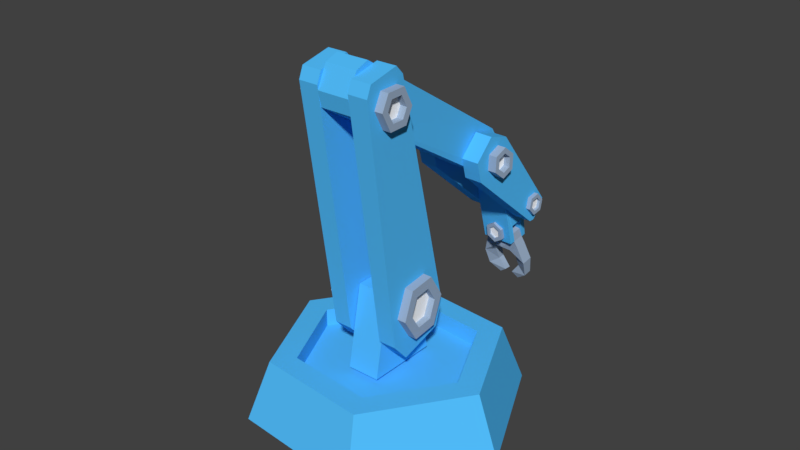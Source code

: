 # Source: insertedv2noModifiers2.blend  (saved by Blender 2.78.0; exported with 4.5.12 LTS)
import bpy
from mathutils import Matrix  # noqa: F401  (used for matrix-valued properties, if any)

bpy.ops.wm.read_factory_settings(use_empty=True)
scene = bpy.context.scene
scene.name = 'Scene'

# ---- collections
col_collection_1 = bpy.data.collections.new('Collection 1'); scene.collection.children.link(col_collection_1)

# ---- materials (node trees are filled in below, after node groups)
mat_material_004 = bpy.data.materials.new('Material.004')
mat_material_004.alpha_threshold = 0.0
mat_material_004.use_transparent_shadow = False
mat_material_004.diffuse_color = (0.08572, 0.5257, 1.0, 1.0)
mat_material_004.roughness = 0.5
mat_material_004.specular_intensity = 1.0
mat_material_001 = bpy.data.materials.new('Material.001')
mat_material_001.alpha_threshold = 0.0
mat_material_001.use_transparent_shadow = False
mat_material_001.diffuse_color = (1.0, 1.0, 1.0, 1.0)
mat_material_001.roughness = 0.5
mat_material_001.specular_intensity = 1.0
mat_material_003 = bpy.data.materials.new('Material.003')
mat_material_003.alpha_threshold = 0.0
mat_material_003.use_transparent_shadow = False
mat_material_003.diffuse_color = (0.3391, 0.4441, 0.5926, 1.0)
mat_material_003.roughness = 0.5
mat_material_008 = bpy.data.materials.new('Material.008')
mat_material_008.alpha_threshold = 0.0
mat_material_008.use_transparent_shadow = False
mat_material_008.diffuse_color = (1.0, 1.0, 1.0, 1.0)
mat_material_008.roughness = 0.5
mat_material_008.specular_intensity = 1.0
mat_material_009 = bpy.data.materials.new('Material.009')
mat_material_009.alpha_threshold = 0.0
mat_material_009.use_transparent_shadow = False
mat_material_009.diffuse_color = (0.3391, 0.4441, 0.5926, 1.0)
mat_material_009.roughness = 0.5

# ---- material node trees

# ---- world
world_world = bpy.data.worlds.new('World'); scene.world = world_world
world_world.color = (0.05088, 0.05088, 0.05088)
world_world.use_sun_shadow = False
world_world.sun_shadow_jitter_overblur = 0.0
world_world.cycles.sampling_method = 'MANUAL'

# ---- meshes
me_cylinder_001 = bpy.data.meshes.new('Cylinder.001')
me_cylinder_001.from_pydata([(-3.264e-08, 0.857, -0.5226), (-5.738e-09, 0.7112, 1.0), (0.7422, 0.4285, -0.5226), (0.6159, 0.3556, 1.0), (0.7422, -0.4285, -0.5226), (0.6159, -0.3556, 1.0), (-4.796e-08, -0.857, -0.5226), (-6.791e-08, -0.7112, 1.0), (-0.7422, -0.4285, -0.5226), (-0.6159, -0.3556, 1.0), (-0.7422, 0.4285, -0.5226), (-0.6159, 0.3556, 1.0), (0.4772, 0.2755, 1.0), (-1.34e-08, 0.551, 1.0), (0.4772, -0.2755, 1.0), (-6.157e-08, -0.551, 1.0), (-0.4772, -0.2755, 1.0), (-0.4772, 0.2755, 1.0), (0.4772, 0.2755, 0.538), (-1.34e-08, 0.551, 0.538), (0.4772, -0.2755, 0.538), (-6.157e-08, -0.551, 0.538), (-0.4772, -0.2755, 0.538), (-0.4772, 0.2755, 0.538)], [], [(0, 1, 3, 2), (2, 3, 5, 4), (4, 5, 7, 6), (6, 7, 9, 8), (5, 3, 12, 14), (8, 9, 11, 10), (10, 11, 1, 0), (0, 2, 4, 6, 8, 10), (12, 13, 19, 18), (11, 9, 16, 17), (3, 1, 13, 12), (7, 5, 14, 15), (1, 11, 17, 13), (9, 7, 15, 16), (18, 19, 23, 22, 21, 20), (13, 17, 23, 19), (16, 15, 21, 22), (14, 12, 18, 20), (17, 16, 22, 23), (15, 14, 20, 21)])
me_cylinder_001.materials.append(mat_material_004)
me_cylinder_001.use_remesh_preserve_volume = False
me_cylinder_001.use_remesh_preserve_attributes = False
me_cylinder_001.use_mirror_vertex_groups = False
me_cylinder_001.update()
me_cube_006 = bpy.data.meshes.new('Cube.006')
me_cube_006.from_pydata([(-1.0, -1.0, -1.0), (-1.0, -0.5684, 1.0), (-1.0, 1.0, -1.0), (-1.0, 0.5684, 1.0), (1.0, -1.0, -1.0), (1.0, -0.5684, 1.0), (1.0, 1.0, -1.0), (1.0, 0.5684, 1.0)], [], [(0, 1, 3, 2), (2, 3, 7, 6), (6, 7, 5, 4), (4, 5, 1, 0), (2, 6, 4, 0), (7, 3, 1, 5)])
me_cube_006.materials.append(mat_material_004)
me_cube_006.use_remesh_preserve_volume = False
me_cube_006.use_remesh_preserve_attributes = False
me_cube_006.use_mirror_vertex_groups = False
me_cube_006.update()
me_cube_007 = bpy.data.meshes.new('Cube.007')
me_cube_007.from_pydata([(0.8833, -0.7011, 4.173), (0.8811, -0.5077, 4.357), (0.8811, 0.4336, 4.357), (0.8833, 0.627, 4.173), (1.969, -0.5077, 4.357), (1.967, -0.7011, 4.173), (1.967, 0.627, 4.173), (1.969, 0.4336, 4.357), (0.9422, -0.5516, -0.6901), (0.9374, -0.9275, -0.3102), (0.9374, 1.148, -0.2268), (0.9422, 0.7986, -0.6361), (1.913, -0.9275, -0.3102), (1.908, -0.5516, -0.6901), (1.908, 0.7986, -0.6361), (1.913, 1.148, -0.2268), (-0.8833, -0.7011, 4.173), (-0.8811, -0.5077, 4.357), (-0.8811, 0.4336, 4.357), (-0.8833, 0.627, 4.173), (-1.969, -0.5077, 4.357), (-1.967, -0.7011, 4.173), (-1.967, 0.627, 4.173), (-1.969, 0.4336, 4.357), (-0.9422, -0.5516, -0.6901), (-0.9374, -0.9275, -0.3102), (-0.9374, 1.148, -0.2268), (-0.9422, 0.7986, -0.6361), (-1.913, -0.9275, -0.3102), (-1.908, -0.5516, -0.6901), (-1.908, 0.7986, -0.6361), (-1.913, 1.148, -0.2268)], [], [(7, 2, 1, 4), (10, 3, 6, 15), (12, 5, 0, 9), (14, 15, 6, 7, 4, 5, 12, 13), (2, 7, 6, 3), (4, 1, 0, 5), (8, 9, 0, 1, 2, 3, 10, 11), (14, 11, 10, 15), (8, 13, 12, 9), (11, 14, 13, 8), (23, 20, 17, 18), (26, 31, 22, 19), (28, 25, 16, 21), (30, 29, 28, 21, 20, 23, 22, 31), (18, 19, 22, 23), (20, 21, 16, 17), (24, 27, 26, 19, 18, 17, 16, 25), (30, 31, 26, 27), (24, 25, 28, 29), (27, 24, 29, 30)])
me_cube_007.materials.append(mat_material_004)
me_cube_007.use_remesh_preserve_volume = False
me_cube_007.use_remesh_preserve_attributes = False
me_cube_007.use_mirror_vertex_groups = False
me_cube_007.update()
me_cylinder_002 = bpy.data.meshes.new('Cylinder.002')
me_cylinder_002.from_pydata([(-1.001e-07, 1.134, 1.36), (-3.197e-08, 1.134, 1.733), (0.8361, 0.6509, 1.36), (0.8361, 0.6509, 1.733), (0.8361, -0.3145, 1.36), (0.8361, -0.3145, 1.733), (-1.845e-07, -0.7972, 1.36), (-1.164e-07, -0.7972, 1.733), (-0.8361, -0.3145, 1.36), (-0.8361, -0.3145, 1.733), (-0.8361, 0.6509, 1.36), (-0.8361, 0.6509, 1.733), (0.5211, 0.4691, 1.733), (-3.489e-08, 0.7699, 1.733), (0.5211, -0.1326, 1.733), (-8.749e-08, -0.4335, 1.733), (-0.5211, -0.1326, 1.733), (-0.5211, 0.4691, 1.733), (0.5211, 0.4691, 1.471), (-1.173e-08, 0.7699, 1.471), (0.5211, -0.1326, 1.471), (-6.433e-08, -0.4335, 1.471), (-0.5211, -0.1326, 1.471), (-0.5211, 0.4691, 1.471), (-1.001e-07, 1.134, -1.36), (-3.197e-08, 1.134, -1.733), (0.8361, 0.6509, -1.36), (0.8361, 0.6509, -1.733), (0.8361, -0.3145, -1.36), (0.8361, -0.3145, -1.733), (-1.845e-07, -0.7972, -1.36), (-1.164e-07, -0.7972, -1.733), (-0.8361, -0.3145, -1.36), (-0.8361, -0.3145, -1.733), (-0.8361, 0.6509, -1.36), (-0.8361, 0.6509, -1.733), (0.5211, 0.4691, -1.733), (-3.489e-08, 0.7699, -1.733), (0.5211, -0.1326, -1.733), (-8.749e-08, -0.4335, -1.733), (-0.5211, -0.1326, -1.733), (-0.5211, 0.4691, -1.733), (0.5211, 0.4691, -1.471), (-1.173e-08, 0.7699, -1.471), (0.5211, -0.1326, -1.471), (-6.433e-08, -0.4335, -1.471), (-0.5211, -0.1326, -1.471), (-0.5211, 0.4691, -1.471)], [], [(0, 1, 3, 2), (2, 3, 5, 4), (4, 5, 7, 6), (6, 7, 9, 8), (5, 3, 12, 14), (8, 9, 11, 10), (10, 11, 1, 0), (0, 2, 4, 6, 8, 10), (13, 17, 23, 19), (11, 9, 16, 17), (3, 1, 13, 12), (7, 5, 14, 15), (1, 11, 17, 13), (9, 7, 15, 16), (18, 19, 23, 22, 21, 20), (16, 15, 21, 22), (14, 12, 18, 20), (17, 16, 22, 23), (15, 14, 20, 21), (12, 13, 19, 18), (24, 26, 27, 25), (26, 28, 29, 27), (28, 30, 31, 29), (30, 32, 33, 31), (29, 38, 36, 27), (32, 34, 35, 33), (34, 24, 25, 35), (24, 34, 32, 30, 28, 26), (37, 43, 47, 41), (35, 41, 40, 33), (27, 36, 37, 25), (31, 39, 38, 29), (25, 37, 41, 35), (33, 40, 39, 31), (42, 44, 45, 46, 47, 43), (40, 46, 45, 39), (38, 44, 42, 36), (41, 47, 46, 40), (39, 45, 44, 38), (36, 42, 43, 37)])
me_cylinder_002.polygons.foreach_set('material_index', [1, 1, 1, 1, 1, 1, 1, 1, 1, 1, 1, 1, 1, 1, 0, 1, 1, 1, 1, 1, 1, 1, 1, 1, 1, 1, 1, 1, 1, 1, 1, 1, 1, 1, 0, 1, 1, 1, 1, 1])
me_cylinder_002.materials.append(mat_material_001)
me_cylinder_002.materials.append(mat_material_003)
me_cylinder_002.use_remesh_preserve_volume = False
me_cylinder_002.use_remesh_preserve_attributes = False
me_cylinder_002.use_mirror_vertex_groups = False
me_cylinder_002.update()
me_cube_008 = bpy.data.meshes.new('Cube.008')
me_cube_008.from_pydata([(-1.0, -0.132, -0.6645), (-1.0, -0.2135, -0.1907), (-1.0, -0.2135, 0.7853), (-1.0, -0.132, 1.259), (0.9997, -0.2135, -0.1907), (0.9997, -0.132, -0.6645), (0.9997, -0.132, 1.259), (0.9997, -0.2135, 0.7853), (-0.958, 1.709, -0.278), (-1.0, 1.614, -0.604), (-1.0, 1.614, 1.199), (-0.958, 1.709, 0.9443), (0.9997, 1.614, -0.604), (1.042, 1.709, -0.278), (1.042, 1.709, 0.9443), (0.9997, 1.614, 1.199)], [], [(4, 7, 2, 1), (9, 12, 5, 0), (12, 13, 14, 15, 6, 7, 4, 5), (15, 10, 3, 6), (0, 5, 4, 1), (6, 3, 2, 7), (0, 1, 2, 3, 10, 11, 8, 9), (12, 9, 8, 13), (10, 15, 14, 11), (8, 11, 14, 13)])
me_cube_008.materials.append(mat_material_004)
me_cube_008.use_remesh_preserve_volume = False
me_cube_008.use_remesh_preserve_attributes = False
me_cube_008.use_mirror_vertex_groups = False
me_cube_008.update()
me_cube_010 = bpy.data.meshes.new('Cube.010')
me_cube_010.from_pydata([(0.8837, -0.424, 1.853), (0.8815, -0.3092, 1.925), (0.8815, 0.2496, 1.925), (0.8837, 0.3644, 1.853), (1.97, -0.3092, 1.925), (1.968, -0.424, 1.853), (1.968, 0.3644, 1.853), (1.97, 0.2496, 1.925), (0.9426, -0.3809, -0.5293), (0.9332, -0.7278, -0.1393), (0.9332, 0.7215, -0.1702), (0.9426, 0.431, -0.5252), (1.918, -0.7278, -0.1393), (1.909, -0.3809, -0.5293), (1.909, 0.431, -0.5252), (1.918, 0.7215, -0.1702), (-0.8837, -0.424, 1.853), (-0.8814, -0.3092, 1.925), (-0.8814, 0.2496, 1.925), (-0.8837, 0.3644, 1.853), (-1.97, -0.3092, 1.925), (-1.968, -0.424, 1.853), (-1.968, 0.3644, 1.853), (-1.97, 0.2496, 1.925), (-0.9426, -0.3809, -0.5293), (-0.9332, -0.7278, -0.1393), (-0.9332, 0.7215, -0.1702), (-0.9426, 0.431, -0.5252), (-1.918, -0.7278, -0.1393), (-1.909, -0.3809, -0.5293), (-1.909, 0.431, -0.5252), (-1.918, 0.7215, -0.1702)], [], [(7, 2, 1, 4), (10, 3, 6, 15), (12, 5, 0, 9), (14, 15, 6, 7, 4, 5, 12, 13), (2, 7, 6, 3), (4, 1, 0, 5), (8, 9, 0, 1, 2, 3, 10, 11), (14, 11, 10, 15), (8, 13, 12, 9), (11, 14, 13, 8), (23, 20, 17, 18), (26, 31, 22, 19), (28, 25, 16, 21), (30, 29, 28, 21, 20, 23, 22, 31), (18, 19, 22, 23), (20, 21, 16, 17), (24, 27, 26, 19, 18, 17, 16, 25), (30, 31, 26, 27), (24, 25, 28, 29), (27, 24, 29, 30)])
me_cube_010.materials.append(mat_material_004)
me_cube_010.use_remesh_preserve_volume = False
me_cube_010.use_remesh_preserve_attributes = False
me_cube_010.use_mirror_vertex_groups = False
me_cube_010.update()
me_cylinder_004 = bpy.data.meshes.new('Cylinder.004')
me_cylinder_004.from_pydata([(-1.001e-07, 1.134, 1.36), (-3.197e-08, 1.134, 1.733), (0.8361, 0.6509, 1.36), (0.8361, 0.6509, 1.733), (0.8361, -0.3145, 1.36), (0.8361, -0.3145, 1.733), (-1.845e-07, -0.7972, 1.36), (-1.164e-07, -0.7972, 1.733), (-0.8361, -0.3145, 1.36), (-0.8361, -0.3145, 1.733), (-0.8361, 0.6509, 1.36), (-0.8361, 0.6509, 1.733), (0.5211, 0.4691, 1.733), (-3.489e-08, 0.7699, 1.733), (0.5211, -0.1326, 1.733), (-8.749e-08, -0.4335, 1.733), (-0.5211, -0.1326, 1.733), (-0.5211, 0.4691, 1.733), (0.5211, 0.4691, 1.471), (-1.173e-08, 0.7699, 1.471), (0.5211, -0.1326, 1.471), (-6.433e-08, -0.4335, 1.471), (-0.5211, -0.1326, 1.471), (-0.5211, 0.4691, 1.471), (-1.001e-07, 1.134, -1.36), (-3.197e-08, 1.134, -1.733), (0.8361, 0.6509, -1.36), (0.8361, 0.6509, -1.733), (0.8361, -0.3145, -1.36), (0.8361, -0.3145, -1.733), (-1.845e-07, -0.7972, -1.36), (-1.164e-07, -0.7972, -1.733), (-0.8361, -0.3145, -1.36), (-0.8361, -0.3145, -1.733), (-0.8361, 0.6509, -1.36), (-0.8361, 0.6509, -1.733), (0.5211, 0.4691, -1.733), (-3.489e-08, 0.7699, -1.733), (0.5211, -0.1326, -1.733), (-8.749e-08, -0.4335, -1.733), (-0.5211, -0.1326, -1.733), (-0.5211, 0.4691, -1.733), (0.5211, 0.4691, -1.471), (-1.173e-08, 0.7699, -1.471), (0.5211, -0.1326, -1.471), (-6.433e-08, -0.4335, -1.471), (-0.5211, -0.1326, -1.471), (-0.5211, 0.4691, -1.471)], [], [(0, 1, 3, 2), (2, 3, 5, 4), (4, 5, 7, 6), (6, 7, 9, 8), (5, 3, 12, 14), (8, 9, 11, 10), (10, 11, 1, 0), (0, 2, 4, 6, 8, 10), (13, 17, 23, 19), (11, 9, 16, 17), (3, 1, 13, 12), (7, 5, 14, 15), (1, 11, 17, 13), (9, 7, 15, 16), (18, 19, 23, 22, 21, 20), (16, 15, 21, 22), (14, 12, 18, 20), (17, 16, 22, 23), (15, 14, 20, 21), (12, 13, 19, 18), (24, 26, 27, 25), (26, 28, 29, 27), (28, 30, 31, 29), (30, 32, 33, 31), (29, 38, 36, 27), (32, 34, 35, 33), (34, 24, 25, 35), (24, 34, 32, 30, 28, 26), (37, 43, 47, 41), (35, 41, 40, 33), (27, 36, 37, 25), (31, 39, 38, 29), (25, 37, 41, 35), (33, 40, 39, 31), (42, 44, 45, 46, 47, 43), (40, 46, 45, 39), (38, 44, 42, 36), (41, 47, 46, 40), (39, 45, 44, 38), (36, 42, 43, 37)])
me_cylinder_004.polygons.foreach_set('material_index', [0, 0, 0, 0, 0, 0, 0, 0, 0, 0, 0, 0, 0, 0, 1, 0, 0, 0, 0, 0, 0, 0, 0, 0, 0, 0, 0, 0, 0, 0, 0, 0, 0, 0, 1, 0, 0, 0, 0, 0])
me_cylinder_004.materials.append(mat_material_003)
me_cylinder_004.materials.append(mat_material_001)
me_cylinder_004.use_remesh_preserve_volume = False
me_cylinder_004.use_remesh_preserve_attributes = False
me_cylinder_004.use_mirror_vertex_groups = False
me_cylinder_004.update()
me_cube_011 = bpy.data.meshes.new('Cube.011')
me_cube_011.from_pydata([(-1.0, -0.3088, -0.797), (-1.0, -0.4484, -0.415), (-1.0, -0.4484, 0.2043), (-1.0, -0.3039, 0.5622), (1.0, -0.4484, -0.415), (1.0, -0.3088, -0.797), (1.0, -0.3039, 0.5622), (1.0, -0.4484, 0.2043), (-0.9578, 0.6358, -0.4551), (-0.9578, 0.6161, 0.1519), (1.042, 0.6358, -0.4551), (1.042, 0.6161, 0.1519), (-0.9788, 1.098, -0.4053), (-1.0, 1.105, -0.668), (-1.0, 1.11, 0.3986), (-0.9803, 1.114, 0.1608), (1.0, 1.105, -0.668), (1.021, 1.098, -0.4053), (1.02, 1.114, 0.1608), (1.0, 1.11, 0.3986)], [], [(4, 7, 2, 1), (17, 12, 8, 10), (16, 17, 10, 11, 18, 19, 6, 7, 4, 5), (0, 5, 4, 1), (6, 3, 2, 7), (15, 18, 11, 9), (0, 1, 2, 3, 14, 15, 9, 8, 12, 13), (19, 14, 3, 6), (8, 9, 11, 10), (16, 13, 12, 17), (14, 19, 18, 15), (13, 16, 5, 0)])
me_cube_011.materials.append(mat_material_004)
me_cube_011.use_remesh_preserve_volume = False
me_cube_011.use_remesh_preserve_attributes = False
me_cube_011.use_mirror_vertex_groups = False
me_cube_011.update()
me_cube_014 = bpy.data.meshes.new('Cube.014')
me_cube_014.from_pydata([(0.1079, 0.3126, -0.08113), (0.1079, 0.3126, 0.08295), (0.1864, 0.05651, -0.08204), (0.1864, 0.05651, 0.08204), (0.2318, 0.2377, -0.07751), (0.2318, 0.2377, 0.08657), (0.1583, 0.4052, 0.0929), (0.1583, 0.4052, -0.03733), (0.3033, 0.4396, -0.08204), (0.3033, 0.4396, 0.08204), (0.1514, 0.5612, 0.08454), (0.2815, 0.6352, 0.06113), (0.1514, 0.5612, -0.004181), (0.2815, 0.6352, -0.06113), (0.05123, 0.6951, 0.06077), (0.137, 0.7351, 0.06082), (0.05123, 0.6777, -0.03324), (0.137, 0.7351, -0.03454), (0.2018, 0.1543, -0.08204), (0.2018, 0.1543, 0.08204), (0.0, 0.04373, -0.08204), (0.0, 0.04373, 0.08204), (-0.1079, 0.3126, -0.08113), (-0.1079, 0.3126, 0.08295), (-0.1864, 0.05651, -0.08204), (-0.1864, 0.05651, 0.08204), (-0.2318, 0.2377, -0.07751), (-0.2318, 0.2377, 0.08657), (-0.1583, 0.4052, 0.0929), (-0.1583, 0.4052, -0.03733), (-0.3033, 0.4396, -0.08204), (-0.3033, 0.4396, 0.08204), (-0.1514, 0.5612, 0.08454), (-0.2815, 0.6352, 0.06113), (-0.1514, 0.5612, -0.004181), (-0.2815, 0.6352, -0.06113), (-0.05123, 0.6951, 0.06077), (-0.137, 0.7351, 0.06082), (-0.05123, 0.6777, -0.03324), (-0.137, 0.7351, -0.03454), (0.0, 0.2808, -0.114), (0.0, 0.2808, 0.05003), (-0.2018, 0.1543, -0.08204), (-0.2018, 0.1543, 0.08204)], [], [(40, 41, 1, 0), (5, 9, 6, 1), (18, 19, 3, 2), (2, 3, 21, 20), (40, 18, 2, 20), (19, 41, 21, 3), (0, 7, 8, 4), (5, 4, 8, 9), (7, 6, 10, 12), (0, 1, 6, 7), (13, 12, 16, 17), (8, 7, 12, 13), (9, 8, 13, 11), (6, 9, 11, 10), (15, 17, 16, 14), (12, 10, 14, 16), (11, 13, 17, 15), (10, 11, 15, 14), (5, 1, 41, 19), (0, 4, 18, 40), (4, 5, 19, 18), (40, 22, 23, 41), (27, 23, 28, 31), (42, 24, 25, 43), (24, 20, 21, 25), (40, 20, 24, 42), (43, 25, 21, 41), (22, 26, 30, 29), (27, 31, 30, 26), (29, 34, 32, 28), (22, 29, 28, 23), (35, 39, 38, 34), (30, 35, 34, 29), (31, 33, 35, 30), (28, 32, 33, 31), (37, 36, 38, 39), (34, 38, 36, 32), (33, 37, 39, 35), (32, 36, 37, 33), (27, 43, 41, 23), (22, 40, 42, 26), (26, 42, 43, 27), (20, 40, 41, 21)])
me_cube_014.materials.append(mat_material_003)
me_cube_014.use_remesh_preserve_volume = False
me_cube_014.use_remesh_preserve_attributes = False
me_cube_014.use_mirror_vertex_groups = False
me_cube_014.update()
me_cylinder_006 = bpy.data.meshes.new('Cylinder.006')
me_cylinder_006.from_pydata([(5.984e-07, 1.134, 0.4727), (8.023e-07, 1.134, 0.6518), (0.8361, 0.6509, 0.4727), (0.8361, 0.6509, 0.6518), (0.8361, -0.3145, 0.4727), (0.8361, -0.3145, 0.6518), (5.14e-07, -0.7972, 0.4727), (7.179e-07, -0.7972, 0.6518), (-0.8361, -0.3145, 0.4727), (-0.8361, -0.3145, 0.6518), (-0.8361, 0.6509, 0.4727), (-0.8361, 0.6509, 0.6518), (0.5211, 0.4691, 0.6518), (7.994e-07, 0.7699, 0.6518), (0.5211, -0.1326, 0.6518), (7.468e-07, -0.4335, 0.6518), (-0.5211, -0.1326, 0.6518), (-0.5211, 0.4691, 0.6518), (0.5211, 0.4691, 0.5839), (6.868e-07, 0.7699, 0.5839), (0.5211, -0.1326, 0.5839), (6.342e-07, -0.4335, 0.5839), (-0.5211, -0.1326, 0.5839), (-0.5211, 0.4691, 0.5839), (5.984e-07, 1.134, -0.4727), (8.023e-07, 1.134, -0.6518), (0.8361, 0.6509, -0.4727), (0.8361, 0.6509, -0.6518), (0.8361, -0.3145, -0.4727), (0.8361, -0.3145, -0.6518), (5.14e-07, -0.7972, -0.4727), (7.179e-07, -0.7972, -0.6518), (-0.8361, -0.3145, -0.4727), (-0.8361, -0.3145, -0.6518), (-0.8361, 0.6509, -0.4727), (-0.8361, 0.6509, -0.6518), (0.5211, 0.4691, -0.6518), (7.994e-07, 0.7699, -0.6518), (0.5211, -0.1326, -0.6518), (7.468e-07, -0.4335, -0.6518), (-0.5211, -0.1326, -0.6518), (-0.5211, 0.4691, -0.6518), (0.5211, 0.4691, -0.5839), (6.868e-07, 0.7699, -0.5839), (0.5211, -0.1326, -0.5839), (6.342e-07, -0.4335, -0.5839), (-0.5211, -0.1326, -0.5839), (-0.5211, 0.4691, -0.5839)], [], [(0, 1, 3, 2), (2, 3, 5, 4), (4, 5, 7, 6), (6, 7, 9, 8), (5, 3, 12, 14), (8, 9, 11, 10), (10, 11, 1, 0), (0, 2, 4, 6, 8, 10), (13, 17, 23, 19), (11, 9, 16, 17), (3, 1, 13, 12), (7, 5, 14, 15), (1, 11, 17, 13), (9, 7, 15, 16), (18, 19, 23, 22, 21, 20), (16, 15, 21, 22), (14, 12, 18, 20), (17, 16, 22, 23), (15, 14, 20, 21), (12, 13, 19, 18), (24, 26, 27, 25), (26, 28, 29, 27), (28, 30, 31, 29), (30, 32, 33, 31), (29, 38, 36, 27), (32, 34, 35, 33), (34, 24, 25, 35), (24, 34, 32, 30, 28, 26), (37, 43, 47, 41), (35, 41, 40, 33), (27, 36, 37, 25), (31, 39, 38, 29), (25, 37, 41, 35), (33, 40, 39, 31), (42, 44, 45, 46, 47, 43), (40, 46, 45, 39), (38, 44, 42, 36), (41, 47, 46, 40), (39, 45, 44, 38), (36, 42, 43, 37)])
me_cylinder_006.polygons.foreach_set('material_index', [0, 0, 0, 0, 0, 0, 0, 0, 0, 0, 0, 0, 0, 0, 1, 0, 0, 0, 0, 0, 0, 0, 0, 0, 0, 0, 0, 0, 0, 0, 0, 0, 0, 0, 1, 0, 0, 0, 0, 0])
me_cylinder_006.materials.append(mat_material_003)
me_cylinder_006.materials.append(mat_material_001)
me_cylinder_006.use_remesh_preserve_volume = False
me_cylinder_006.use_remesh_preserve_attributes = False
me_cylinder_006.use_mirror_vertex_groups = False
me_cylinder_006.update()
me_cylinder_005 = bpy.data.meshes.new('Cylinder.005')
me_cylinder_005.from_pydata([(-1.001e-07, 1.134, 1.36), (-1.663e-08, 1.134, 1.587), (0.8361, 0.6509, 1.36), (0.8361, 0.6509, 1.587), (0.8361, -0.3145, 1.36), (0.8361, -0.3145, 1.587), (-1.845e-07, -0.7972, 1.36), (-1.01e-07, -0.7972, 1.587), (-0.8361, -0.3145, 1.36), (-0.8361, -0.3145, 1.587), (-0.8361, 0.6509, 1.36), (-0.8361, 0.6509, 1.587), (0.5211, 0.4691, 1.587), (-1.955e-08, 0.7699, 1.587), (0.5211, -0.1326, 1.587), (-7.215e-08, -0.4335, 1.587), (-0.5211, -0.1326, 1.587), (-0.5211, 0.4691, 1.587), (0.5211, 0.4691, 1.471), (-1.173e-08, 0.7699, 1.471), (0.5211, -0.1326, 1.471), (-6.433e-08, -0.4335, 1.471), (-0.5211, -0.1326, 1.471), (-0.5211, 0.4691, 1.471), (-1.001e-07, 1.134, -1.36), (-1.663e-08, 1.134, -1.587), (0.8361, 0.6509, -1.36), (0.8361, 0.6509, -1.587), (0.8361, -0.3145, -1.36), (0.8361, -0.3145, -1.587), (-1.845e-07, -0.7972, -1.36), (-1.01e-07, -0.7972, -1.587), (-0.8361, -0.3145, -1.36), (-0.8361, -0.3145, -1.587), (-0.8361, 0.6509, -1.36), (-0.8361, 0.6509, -1.587), (0.5211, 0.4691, -1.587), (-1.955e-08, 0.7699, -1.587), (0.5211, -0.1326, -1.587), (-7.215e-08, -0.4335, -1.587), (-0.5211, -0.1326, -1.587), (-0.5211, 0.4691, -1.587), (0.5211, 0.4691, -1.471), (-1.173e-08, 0.7699, -1.471), (0.5211, -0.1326, -1.471), (-6.433e-08, -0.4335, -1.471), (-0.5211, -0.1326, -1.471), (-0.5211, 0.4691, -1.471)], [], [(0, 1, 3, 2), (2, 3, 5, 4), (4, 5, 7, 6), (6, 7, 9, 8), (5, 3, 12, 14), (8, 9, 11, 10), (10, 11, 1, 0), (0, 2, 4, 6, 8, 10), (13, 17, 23, 19), (11, 9, 16, 17), (3, 1, 13, 12), (7, 5, 14, 15), (1, 11, 17, 13), (9, 7, 15, 16), (18, 19, 23, 22, 21, 20), (16, 15, 21, 22), (14, 12, 18, 20), (17, 16, 22, 23), (15, 14, 20, 21), (12, 13, 19, 18), (24, 26, 27, 25), (26, 28, 29, 27), (28, 30, 31, 29), (30, 32, 33, 31), (29, 38, 36, 27), (32, 34, 35, 33), (34, 24, 25, 35), (24, 34, 32, 30, 28, 26), (37, 43, 47, 41), (35, 41, 40, 33), (27, 36, 37, 25), (31, 39, 38, 29), (25, 37, 41, 35), (33, 40, 39, 31), (42, 44, 45, 46, 47, 43), (40, 46, 45, 39), (38, 44, 42, 36), (41, 47, 46, 40), (39, 45, 44, 38), (36, 42, 43, 37)])
me_cylinder_005.polygons.foreach_set('material_index', [0, 0, 0, 0, 0, 0, 0, 0, 0, 0, 0, 0, 0, 0, 1, 0, 0, 0, 0, 0, 0, 0, 0, 0, 0, 0, 0, 0, 0, 0, 0, 0, 0, 0, 1, 0, 0, 0, 0, 0])
me_cylinder_005.materials.append(mat_material_003)
me_cylinder_005.materials.append(mat_material_001)
me_cylinder_005.use_remesh_preserve_volume = False
me_cylinder_005.use_remesh_preserve_attributes = False
me_cylinder_005.use_mirror_vertex_groups = False
me_cylinder_005.update()
me_cylinder_010 = bpy.data.meshes.new('Cylinder.010')
me_cylinder_010.from_pydata([(-9.451e-08, 1.018, 1.36), (-2.648e-08, 1.018, 1.733), (0.8361, 0.5395, 1.36), (0.8361, 0.5395, 1.733), (0.8361, -0.2031, 1.36), (0.8361, -0.2031, 1.733), (-1.9e-07, -0.6818, 1.36), (-1.219e-07, -0.6818, 1.733), (-0.8361, -0.2031, 1.36), (-0.8361, -0.2031, 1.733), (-0.8361, 0.5395, 1.36), (-0.8361, 0.5395, 1.733), (0.5211, 0.3996, 1.733), (-3.148e-08, 0.698, 1.733), (0.5211, -0.06321, 1.733), (-9.097e-08, -0.3616, 1.733), (-0.5211, -0.06321, 1.733), (-0.5211, 0.3996, 1.733), (0.5211, 0.3996, 1.471), (-8.26e-09, 0.698, 1.471), (0.5211, -0.06321, 1.471), (-6.775e-08, -0.3616, 1.471), (-0.5211, -0.06321, 1.471), (-0.5211, 0.3996, 1.471), (-9.451e-08, 1.018, -1.36), (-2.648e-08, 1.018, -1.733), (0.8361, 0.5395, -1.36), (0.8361, 0.5395, -1.733), (0.8361, -0.2031, -1.36), (0.8361, -0.2031, -1.733), (-1.9e-07, -0.6818, -1.36), (-1.219e-07, -0.6818, -1.733), (-0.8361, -0.2031, -1.36), (-0.8361, -0.2031, -1.733), (-0.8361, 0.5395, -1.36), (-0.8361, 0.5395, -1.733), (0.5211, 0.3996, -1.733), (-3.148e-08, 0.698, -1.733), (0.5211, -0.06321, -1.733), (-9.097e-08, -0.3616, -1.733), (-0.5211, -0.06321, -1.733), (-0.5211, 0.3996, -1.733), (0.5211, 0.3996, -1.471), (-8.26e-09, 0.698, -1.471), (0.5211, -0.06321, -1.471), (-6.775e-08, -0.3616, -1.471), (-0.5211, -0.06321, -1.471), (-0.5211, 0.3996, -1.471)], [], [(0, 1, 3, 2), (2, 3, 5, 4), (4, 5, 7, 6), (6, 7, 9, 8), (5, 3, 12, 14), (8, 9, 11, 10), (10, 11, 1, 0), (0, 2, 4, 6, 8, 10), (13, 17, 23, 19), (11, 9, 16, 17), (3, 1, 13, 12), (7, 5, 14, 15), (1, 11, 17, 13), (9, 7, 15, 16), (18, 19, 23, 22, 21, 20), (16, 15, 21, 22), (14, 12, 18, 20), (17, 16, 22, 23), (15, 14, 20, 21), (12, 13, 19, 18), (24, 26, 27, 25), (26, 28, 29, 27), (28, 30, 31, 29), (30, 32, 33, 31), (29, 38, 36, 27), (32, 34, 35, 33), (34, 24, 25, 35), (24, 34, 32, 30, 28, 26), (37, 43, 47, 41), (35, 41, 40, 33), (27, 36, 37, 25), (31, 39, 38, 29), (25, 37, 41, 35), (33, 40, 39, 31), (42, 44, 45, 46, 47, 43), (40, 46, 45, 39), (38, 44, 42, 36), (41, 47, 46, 40), (39, 45, 44, 38), (36, 42, 43, 37)])
me_cylinder_010.polygons.foreach_set('material_index', [1, 1, 1, 1, 1, 1, 1, 1, 1, 1, 1, 1, 1, 1, 0, 1, 1, 1, 1, 1, 1, 1, 1, 1, 1, 1, 1, 1, 1, 1, 1, 1, 1, 1, 0, 1, 1, 1, 1, 1])
me_cylinder_010.materials.append(mat_material_008)
me_cylinder_010.materials.append(mat_material_009)
me_cylinder_010.use_remesh_preserve_volume = False
me_cylinder_010.use_remesh_preserve_attributes = False
me_cylinder_010.use_mirror_vertex_groups = False
me_cylinder_010.update()

# ---- objects
ob_base = bpy.data.objects.new('base', me_cylinder_001)
ob_cube = bpy.data.objects.new('Cube', me_cube_006)
ob_cube_001 = bpy.data.objects.new('Cube.001', me_cube_007)
ob_cylinder_001 = bpy.data.objects.new('Cylinder.001', me_cylinder_002)
ob_cube_002 = bpy.data.objects.new('Cube.002', me_cube_008)
ob_cube_003 = bpy.data.objects.new('Cube.003', me_cube_010)
ob_cylinder_003 = bpy.data.objects.new('Cylinder.003', me_cylinder_004)
ob_cube_004 = bpy.data.objects.new('Cube.004', me_cube_011)
ob_cube_005 = bpy.data.objects.new('Cube.005', me_cube_014)
ob_cylinder_005 = bpy.data.objects.new('Cylinder.005', me_cylinder_006)
ob_cylinder_004 = bpy.data.objects.new('Cylinder.004', me_cylinder_005)
ob_cylinder_002 = bpy.data.objects.new('Cylinder.002', me_cylinder_010)

# ---- transforms, parenting, visibility, modifiers, constraints
ob_base.location = (0.0, 0.0, -0.3644)
ob_base.delta_location = (-0.0005022, 0.00152, 0.4741)
ob_base.delta_rotation_euler = (0.0, 0.0, 0.4339)
ob_base.delta_scale = (0.851, 0.851, 0.2101)
ob_base.lock_scale = (False, True, True)
ob_base.lineart.crease_threshold = 0.0
ob_cube.parent = ob_base
ob_cube.matrix_parent_inverse = Matrix(((1.066, 0.4941, 0.0, -0.0002153), (-0.4941, 1.066, 0.0, -0.001868), (0.0, 0.0, 4.759, -0.5224), (0.0, 0.0, 0.0, 1.0)))
ob_cube.location = (-0.0005022, 0.00152, -0.3188)
ob_cube.rotation_euler = (0.0, -0.0, 0.4339)
ob_cube.scale = (0.851, 0.851, 1.0)
ob_cube.delta_location = (0.0, 0.0, 0.7884)
ob_cube.delta_rotation_euler = (0.0, 0.0, -0.4363)
ob_cube.delta_scale = (0.104, 0.2308, 0.2213)
ob_cube.lineart.crease_threshold = 0.0
ob_cube_001.parent = ob_cube
ob_cube_001.matrix_parent_inverse = Matrix(((9.615, 0.0, 0.0, -0.0), (0.0, 4.333, 0.0, -0.0), (0.0, 0.0, 4.52, -3.563), (0.0, 0.0, 0.0, 1.0)))
ob_cube_001.location = (-4.267e-11, 0.0, 0.01696)
ob_cube_001.scale = (1.0, 1.0, 1.0)
ob_cube_001.delta_location = (4.362e-05, -0.03738, 0.8941)
ob_cube_001.delta_rotation_euler = (0.1946, -0.0008884, 0.0002367)
ob_cube_001.delta_scale = (0.1168, 0.2079, 0.2958)
ob_cube_001.lineart.crease_threshold = 0.0
ob_cylinder_001.parent = ob_cube_001
ob_cylinder_001.matrix_parent_inverse = Matrix(((10.06, -0.02435, -4.657e-10, 0.004717), (0.01121, 4.632, 2.755, -2.26), (-0.005508, -2.276, 2.771, -2.484), (0.0, 0.0, 0.0, 1.0)))
ob_cylinder_001.location = (-1.293e-06, -0.005908, 0.01574)
ob_cylinder_001.rotation_euler = (-8.941e-08, -8.941e-08, -1.49e-07)
ob_cylinder_001.scale = (1.0, 1.0, 1.0)
ob_cylinder_001.delta_location = (-0.0005421, -0.03029, 0.8713)
ob_cylinder_001.delta_rotation_euler = (1.571, 2.984e-08, 1.568)
ob_cylinder_001.delta_scale = (0.1424, 0.1674, 0.1376)
ob_cylinder_001.lineart.crease_threshold = 0.0
ob_cube_002.parent = ob_cube_001
ob_cube_002.matrix_parent_inverse = Matrix(((10.06, -0.02435, -4.657e-10, 0.004717), (0.01121, 4.632, 2.755, -2.26), (-0.005508, -2.276, 2.771, -2.484), (0.0, 0.0, 0.0, 1.0)))
ob_cube_002.location = (0.0, 5.96e-08, 0.0)
ob_cube_002.scale = (1.0, 1.0, 1.0)
ob_cube_002.delta_location = (-0.001916, -0.5916, 1.792)
ob_cube_002.delta_rotation_euler = (-0.09306, -0.0002564, -0.002428)
ob_cube_002.delta_scale = (0.08783, 0.6109, 0.134)
ob_cube_002.lineart.crease_threshold = 0.0
ob_cube_003.parent = ob_cube_002
ob_cube_003.matrix_parent_inverse = Matrix(((11.39, -0.02756, 0.0, 0.005508), (0.003962, 1.637, -5.96e-08, 0.9684), (-4.933e-10, 1.306e-07, 7.461, -13.37), (0.0, 0.0, 0.0, 1.0)))
ob_cube_003.location = (-2.91e-11, -1.49e-07, 2.384e-07)
ob_cube_003.scale = (1.0, 1.0, 1.0)
ob_cube_003.delta_location = (0.0003653, 0.372, 1.785)
ob_cube_003.delta_rotation_euler = (-1.855, 0.01543, -0.02235)
ob_cube_003.delta_scale = (0.09939, 0.196, 0.2704)
ob_cube_003.lineart.crease_threshold = 0.0
ob_cylinder_003.parent = ob_cube_003
ob_cylinder_003.matrix_parent_inverse = Matrix(((10.06, -0.0238, 0.002189, 0.001273), (-0.006771, -3.226, -3.954, 8.256), (0.007285, 2.865, -2.338, 3.107), (0.0, 0.0, 0.0, 1.0)))
ob_cylinder_003.location = (1.746e-09, 1.192e-07, 1.192e-07)
ob_cylinder_003.rotation_euler = (-2.98e-08, 1.192e-07, -8.941e-08)
ob_cylinder_003.scale = (1.0, 1.0, 1.0)
ob_cylinder_003.delta_location = (0.0003653, 0.372, 1.785)
ob_cylinder_003.delta_rotation_euler = (1.556, -0.005466, 1.553)
ob_cylinder_003.delta_scale = (0.0837, 0.08418, 0.1376)
ob_cylinder_003.lineart.crease_threshold = 0.0
ob_cube_004.parent = ob_cube_003
ob_cube_004.matrix_parent_inverse = Matrix(((10.06, -0.0238, 0.002189, 0.001273), (-0.006771, -3.226, -3.954, 8.256), (0.007285, 2.865, -2.338, 3.107), (0.0, 0.0, 0.0, 1.0)))
ob_cube_004.location = (2.328e-09, 5.96e-08, 0.0)
ob_cube_004.scale = (1.0, 1.0, 1.0)
ob_cube_004.delta_location = (0.001256, 0.722, 1.504)
ob_cube_004.delta_rotation_euler = (-1.279, -3.915e-05, -0.00238)
ob_cube_004.delta_scale = (0.08783, 0.2254, 0.1249)
ob_cube_004.lineart.crease_threshold = 0.0
ob_cube_005.parent = ob_cube_004
ob_cube_005.matrix_parent_inverse = Matrix(((11.39, -0.02669, 0.002387, 0.001378), (0.003218, 0.9856, -4.325, 5.793), (0.01793, 7.806, 1.779, -8.311), (0.0, 0.0, 0.0, 1.0)))
ob_cube_005.location = (2.445e-09, 1.192e-07, -2.384e-07)
ob_cube_005.scale = (1.0, 1.0, 1.0)
ob_cube_005.delta_location = (0.001338, 0.7412, 1.33)
ob_cube_005.delta_rotation_euler = (-1.299, -0.0002098, -0.002345)
ob_cube_005.delta_scale = (0.4337, 0.4766, 0.433)
ob_cube_005.lineart.crease_threshold = 0.0
ob_cylinder_005.parent = ob_cube_005
ob_cylinder_005.matrix_parent_inverse = Matrix(((1.962, 0.0, 0.0, -0.0), (0.0, 0.9651, -1.693, 1.209), (0.0, 1.963, 1.119, -3.331), (0.0, 0.0, 0.0, 1.0)))
ob_cylinder_005.location = (-1.674e-10, -5.96e-08, 0.0)
ob_cylinder_005.rotation_euler = (-1.192e-07, -2.982e-09, 1.292e-09)
ob_cylinder_005.scale = (1.0, 1.0, 1.0)
ob_cylinder_005.delta_location = (-2.963e-08, 0.9915, 1.24)
ob_cylinder_005.delta_rotation_euler = (1.166, -2.163e-08, 3.142)
ob_cylinder_005.delta_scale = (0.06693, 0.06669, 0.1476)
ob_cylinder_005.lineart.crease_threshold = 0.0
ob_cylinder_004.parent = ob_cube_004
ob_cylinder_004.matrix_parent_inverse = Matrix(((11.39, -0.02669, 0.002387, 0.001378), (0.003218, 0.9856, -4.325, 5.793), (0.01793, 7.806, 1.779, -8.311), (0.0, 0.0, 0.0, 1.0)))
ob_cylinder_004.location = (8.149e-10, 0.0, 0.0)
ob_cylinder_004.rotation_euler = (-8.941e-08, 2.98e-08, 1.788e-07)
ob_cylinder_004.delta_location = (0.001256, 0.722, 1.504)
ob_cylinder_004.delta_rotation_euler = (1.567, 0.2466, 1.566)
ob_cylinder_004.delta_scale = (0.06228, 0.06201, 0.1376)
ob_cylinder_004.lineart.crease_threshold = 0.0
ob_cylinder_002.parent = ob_cube_002
ob_cylinder_002.matrix_parent_inverse = Matrix(((11.39, -0.02756, 0.0, 0.005508), (0.003962, 1.637, -5.96e-08, 0.9684), (-4.933e-10, 1.306e-07, 7.461, -13.37), (0.0, 0.0, 0.0, 1.0)))
ob_cylinder_002.location = (-5.821e-11, -5.96e-08, 3.576e-07)
ob_cylinder_002.scale = (1.0, 1.0, 1.0)
ob_cylinder_002.delta_location = (-0.0005421, -0.579, 1.781)
ob_cylinder_002.delta_rotation_euler = (1.571, 2.984e-08, 1.568)
ob_cylinder_002.delta_scale = (0.106, 0.1245, 0.1376)
ob_cylinder_002.lineart.crease_threshold = 0.0

# ---- collection membership
col_collection_1.objects.link(ob_base)
col_collection_1.objects.link(ob_cube)
col_collection_1.objects.link(ob_cube_001)
col_collection_1.objects.link(ob_cylinder_001)
col_collection_1.objects.link(ob_cube_002)
col_collection_1.objects.link(ob_cube_003)
col_collection_1.objects.link(ob_cylinder_003)
col_collection_1.objects.link(ob_cube_004)
col_collection_1.objects.link(ob_cube_005)
col_collection_1.objects.link(ob_cylinder_005)
col_collection_1.objects.link(ob_cylinder_004)
col_collection_1.objects.link(ob_cylinder_002)

# ---- scene / render settings (as saved in the file)
scene.frame_start = 1; scene.frame_end = 250; scene.frame_set(0)
scene.render.engine = 'BLENDER_EEVEE_NEXT'
scene.render.resolution_percentage = 50
scene.render.dither_intensity = 0.0
scene.cycles.use_denoising = False
scene.cycles.samples = 128
scene.cycles.sampling_pattern = 'TABULATED_SOBOL'
scene.cycles.light_sampling_threshold = 0.0
scene.cycles.use_adaptive_sampling = False
scene.cycles.use_light_tree = False
scene.cycles.blur_glossy = 0.0
scene.cycles.sample_clamp_indirect = 0.0
scene.view_settings.view_transform = 'Standard'
bpy.context.view_layer.update()

# ---- added for rendering (the .blend has no active camera and no usable light): camera, sun
cam_auto = bpy.data.cameras.new('AutoCamera')
cam_auto.lens = 50.0
cam_auto.sensor_width = 36.0
cam_auto.clip_end = 1000.0
ob_auto_camera = bpy.data.objects.new('AutoCamera', cam_auto)
scene.collection.objects.link(ob_auto_camera)
ob_auto_camera.location = (3.05384, -3.57632, 3.40323)
ob_auto_camera.rotation_euler = (1.09748, -7.21219e-08, 0.694738)
scene.camera = ob_auto_camera
light_auto_sun = bpy.data.lights.new('AutoSun', 'SUN')
light_auto_sun.energy = 3.0
light_auto_sun.angle = 0.0523599
ob_auto_sun = bpy.data.objects.new('AutoSun', light_auto_sun)
scene.collection.objects.link(ob_auto_sun)
ob_auto_sun.rotation_euler = (0.872665, 0.174533, 0.523599)
bpy.context.view_layer.update()
